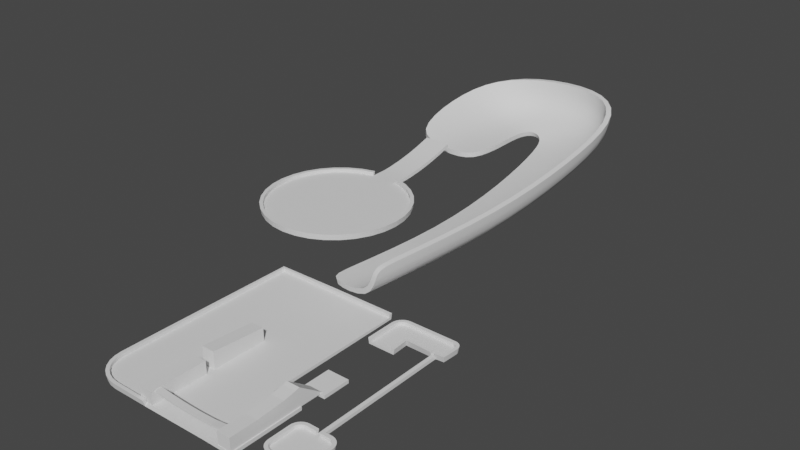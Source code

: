 # Source: Stage.blend  (saved by Blender 2.93.21; exported with 4.5.12 LTS)
import bpy
from mathutils import Matrix  # noqa: F401  (used for matrix-valued properties, if any)

bpy.ops.wm.read_factory_settings(use_empty=True)
scene = bpy.context.scene
scene.name = 'Scene'

# ---- collections
col_collection = bpy.data.collections.new('Collection'); scene.collection.children.link(col_collection)

# ---- node groups
ng_auto_smooth = bpy.data.node_groups.new('Auto Smooth', 'GeometryNodeTree')
_s = ng_auto_smooth.interface.new_socket(name='Geometry', in_out='OUTPUT', socket_type='NodeSocketGeometry')
_s = ng_auto_smooth.interface.new_socket(name='Geometry', in_out='INPUT', socket_type='NodeSocketGeometry')
_s = ng_auto_smooth.interface.new_socket(name='Angle', in_out='INPUT', socket_type='NodeSocketFloat')
_s.subtype = 'ANGLE'
_s.min_value = 0.0
_s.max_value = 3.142
ng_auto_smooth.is_modifier = True
_N = ng_auto_smooth.nodes; _L = ng_auto_smooth.links
n0 = _N.new('NodeGroupOutput'); n0.name = 'Group Output'; n0.location = (480, -100)
n1 = _N.new('NodeGroupInput'); n1.name = 'Group Input'; n1.location = (-420, -300)
n2 = _N.new('NodeGroupInput'); n2.name = 'Group Input.001'; n2.location = (-60, -100)
n3 = _N.new('GeometryNodeSetShadeSmooth'); n3.name = 'Set Shade Smooth'; n3.location = (120, -100)
n3.domain = 'EDGE'
n4 = _N.new('GeometryNodeSetShadeSmooth'); n4.name = 'Set Shade Smooth.001'; n4.location = (300, -100)
n5 = _N.new('GeometryNodeInputMeshEdgeAngle'); n5.name = 'Edge Angle'; n5.location = (-420, -220)
n6 = _N.new('GeometryNodeInputEdgeSmooth'); n6.name = 'Is Edge Smooth'; n6.location = (-60, -160)
n7 = _N.new('GeometryNodeInputShadeSmooth'); n7.name = 'Is Face Smooth'; n7.location = (-240, -340)
n8 = _N.new('FunctionNodeBooleanMath'); n8.name = 'Boolean Math'; n8.location = (-60, -220)
n9 = _N.new('FunctionNodeCompare'); n9.name = 'Compare'; n9.location = (-240, -180)
n9.operation = 'LESS_EQUAL'
_L.new(n5.outputs[0], n9.inputs[0])
_L.new(n4.outputs[0], n0.inputs[0])
_L.new(n1.outputs[1], n9.inputs[1])
_L.new(n9.outputs[0], n8.inputs[0])
_L.new(n7.outputs[0], n8.inputs[1])
_L.new(n2.outputs[0], n3.inputs[0])
_L.new(n6.outputs[0], n3.inputs[1])
_L.new(n3.outputs[0], n4.inputs[0])
_L.new(n8.outputs[0], n3.inputs[2])
n0.is_active_output = True

# ---- world
world_world = bpy.data.worlds.new('World'); scene.world = world_world
world_world.use_nodes = True; world_world.node_tree.nodes.clear()
_N = world_world.node_tree.nodes; _L = world_world.node_tree.links
n0 = _N.new('ShaderNodeOutputWorld'); n0.name = 'World Output'; n0.location = (300, 300)
n1 = _N.new('ShaderNodeBackground'); n1.name = 'Background'; n1.location = (10, 300)
n1.inputs[0].default_value = (0.05088, 0.05088, 0.05088, 1.0)
_L.new(n1.outputs[0], n0.inputs[0])
n0.is_active_output = True
world_world.color = (0.05088, 0.05088, 0.05088)
world_world.use_sun_shadow = False
world_world.sun_shadow_jitter_overblur = 0.0

# ---- meshes
me_cylinder = bpy.data.meshes.new('Cylinder')
me_cylinder.from_pydata([(3.902, 19.62, 0.0), (7.654, 18.48, 0.0), (11.11, 16.63, 0.0), (14.14, 14.14, 0.0), (16.63, 11.11, 0.0), (18.48, 7.654, 0.0), (19.62, 3.902, 0.0), (20.0, -9.199e-06, 0.0), (19.62, -3.902, 0.0), (18.48, -7.654, 0.0), (16.63, -11.11, 0.0), (14.14, -14.14, 0.0), (11.11, -16.63, 0.0), (7.654, -18.48, 0.0), (3.902, -19.62, 0.0), (-1.002e-05, -20.0, 0.0), (-3.902, -19.62, 0.0), (-7.654, -18.48, 0.0), (-11.11, -16.63, 0.0), (-14.14, -14.14, 0.0), (-16.63, -11.11, 0.0), (-18.48, -7.654, 0.0), (-19.62, -3.902, 0.0), (-20.0, 8.444e-06, 0.0), (-19.62, 3.902, 0.0), (-18.48, 7.654, 0.0), (-16.63, 11.11, 0.0), (-14.14, 14.14, 0.0), (-11.11, 16.63, 0.0), (-7.654, 18.48, 0.0), (-3.902, 19.62, 0.0), (3.902, 24.44, 0.0), (-3.902, 24.44, 0.0), (14.14, 14.14, 1.0), (11.11, 16.63, 1.0), (7.654, 18.48, 1.0), (3.902, 19.62, 1.0), (16.63, 11.11, 1.0), (18.48, 7.654, 1.0), (19.62, 3.902, 1.0), (20.0, -9.199e-06, 1.0), (19.62, -3.902, 1.0), (18.48, -7.654, 1.0), (16.63, -11.11, 1.0), (14.14, -14.14, 1.0), (11.11, -16.63, 1.0), (7.654, -18.48, 1.0), (3.902, -19.62, 1.0), (-1.002e-05, -20.0, 1.0), (-3.902, -19.62, 1.0), (-7.654, -18.48, 1.0), (-11.11, -16.63, 1.0), (-14.14, -14.14, 1.0), (-16.63, -11.11, 1.0), (-18.48, -7.654, 1.0), (-19.62, -3.902, 1.0), (-20.0, 8.444e-06, 1.0), (-19.62, 3.902, 1.0), (-18.48, 7.654, 1.0), (-16.63, 11.11, 1.0), (-14.14, 14.14, 1.0), (-11.11, 16.63, 1.0), (-7.654, 18.48, 1.0), (-3.902, 19.62, 1.0), (3.902, 44.07, 3.912), (-3.902, 44.07, 3.912), (3.902, 39.69, 2.623), (3.902, 26.9, 0.2126), (3.902, 35.68, 1.624), (3.902, 31.0, 0.7418), (-3.902, 26.9, 0.2126), (-3.902, 39.69, 2.623), (-3.902, 31.0, 0.7418), (-3.902, 35.68, 1.624)], [], [(0, 30, 29, 28, 27, 26, 25, 24, 23, 22, 21, 20, 19, 18, 17, 16, 15, 14, 13, 12, 11, 10, 9, 8, 7, 6, 5, 4, 3, 2, 1), (11, 12, 45, 44), (0, 31, 32, 30), (24, 25, 58, 57), (25, 26, 59, 58), (12, 13, 46, 45), (26, 27, 60, 59), (13, 14, 47, 46), (0, 1, 35, 36), (27, 28, 61, 60), (14, 15, 48, 47), (1, 2, 34, 35), (28, 29, 62, 61), (15, 16, 49, 48), (2, 3, 33, 34), (29, 30, 63, 62), (16, 17, 50, 49), (3, 4, 37, 33), (17, 18, 51, 50), (4, 5, 38, 37), (18, 19, 52, 51), (5, 6, 39, 38), (19, 20, 53, 52), (6, 7, 40, 39), (20, 21, 54, 53), (7, 8, 41, 40), (21, 22, 55, 54), (8, 9, 42, 41), (22, 23, 56, 55), (9, 10, 43, 42), (23, 24, 57, 56), (10, 11, 44, 43), (32, 31, 67, 70), (66, 71, 73, 68), (68, 73, 72, 69), (69, 72, 70, 67), (71, 66, 64, 65)])
me_cylinder.polygons.foreach_set('use_smooth', [True] * 37)
_uv = me_cylinder.uv_layers.new(name='UVMap')
_uv.uv.foreach_set('vector', [0.3884, 0.377, 0.5066, 0.4213, 0.5527, 0.4648, 0.5884, 0.5144, 0.6136, 0.5703, 0.6271, 0.6304, 0.6318, 0.6904, 0.6244, 0.7497, 0.6052, 0.8062, 0.5751, 0.8579, 0.5355, 0.9021, 0.4877, 0.9375, 0.4345, 0.9631, 0.3772, 0.9775, 0.3178, 0.9842, 0.2584, 0.9789, 0.2014, 0.962, 0.1488, 0.9339, 0.1029, 0.896, 0.06556, 0.8496, 0.03799, 0.797, 0.02156, 0.7399, 0.01584, 0.6807, 0.02213, 0.6215, 0.04001, 0.5649, 0.06893, 0.5129, 0.1067, 0.4662, 0.1531, 0.428, 0.2064, 0.3997, 0.2648, 0.3824, 0.3251, 0.3736, 0.03799, 0.797, 0.06556, 0.8496, 0.05236, 0.8584, 0.02337, 0.803, 0.3884, 0.377, 0.4157, 0.304, 0.5339, 0.3482, 0.5066, 0.4213, 0.6244, 0.7497, 0.6318, 0.6904, 0.6477, 0.6907, 0.6399, 0.7531, 0.6318, 0.6904, 0.6271, 0.6304, 0.643, 0.6279, 0.6477, 0.6907, 0.06556, 0.8496, 0.1029, 0.896, 0.09173, 0.9072, 0.05236, 0.8584, 0.6271, 0.6304, 0.6136, 0.5703, 0.629, 0.565, 0.643, 0.6279, 0.1029, 0.896, 0.1488, 0.9339, 0.14, 0.9471, 0.09173, 0.9072, 0.3884, 0.377, 0.3251, 0.3736, 0.3242, 0.3573, 0.3893, 0.3601, 0.6136, 0.5703, 0.5884, 0.5144, 0.6025, 0.5061, 0.629, 0.565, 0.1488, 0.9339, 0.2014, 0.962, 0.1955, 0.9767, 0.14, 0.9471, 0.3251, 0.3736, 0.2648, 0.3824, 0.2612, 0.3666, 0.3242, 0.3573, 0.5884, 0.5144, 0.5527, 0.4648, 0.5648, 0.4542, 0.6025, 0.5061, 0.2014, 0.962, 0.2584, 0.9789, 0.2556, 0.9945, 0.1955, 0.9767, 0.2648, 0.3824, 0.2064, 0.3997, 0.2001, 0.3849, 0.2612, 0.3666, 0.5527, 0.4648, 0.5066, 0.4213, 0.518, 0.4093, 0.5648, 0.4542, 0.2584, 0.9789, 0.3178, 0.9842, 0.318, 1.0, 0.2556, 0.9945, 0.2064, 0.3997, 0.1531, 0.428, 0.1441, 0.4147, 0.2001, 0.3849, 0.3178, 0.9842, 0.3772, 0.9775, 0.3801, 0.9929, 0.318, 1.0, 0.1531, 0.428, 0.1067, 0.4662, 0.09527, 0.455, 0.1441, 0.4147, 0.3772, 0.9775, 0.4345, 0.9631, 0.44, 0.9777, 0.3801, 0.9929, 0.1067, 0.4662, 0.06893, 0.5129, 0.05572, 0.504, 0.09527, 0.455, 0.4345, 0.9631, 0.4877, 0.9375, 0.496, 0.9509, 0.44, 0.9777, 0.06893, 0.5129, 0.04001, 0.5649, 0.02542, 0.5587, 0.05572, 0.504, 0.4877, 0.9375, 0.5355, 0.9021, 0.5462, 0.9137, 0.496, 0.9509, 0.04001, 0.5649, 0.02213, 0.6215, 0.006598, 0.6184, 0.02542, 0.5587, 0.5355, 0.9021, 0.5751, 0.8579, 0.588, 0.8672, 0.5462, 0.9137, 0.02213, 0.6215, 0.01584, 0.6807, 0.0, 0.6807, 0.006598, 0.6184, 0.5751, 0.8579, 0.6052, 0.8062, 0.6198, 0.8127, 0.588, 0.8672, 0.01584, 0.6807, 0.02156, 0.7399, 0.006025, 0.743, 0.0, 0.6807, 0.6052, 0.8062, 0.6244, 0.7497, 0.6399, 0.7531, 0.6198, 0.8127, 0.02156, 0.7399, 0.03799, 0.797, 0.02337, 0.803, 0.006025, 0.743, 0.5339, 0.3482, 0.4157, 0.304, 0.4297, 0.2666, 0.5479, 0.3109, 0.5036, 0.06922, 0.6218, 0.1135, 0.5984, 0.1761, 0.4802, 0.1318, 0.4802, 0.1318, 0.5984, 0.1761, 0.5713, 0.2482, 0.4532, 0.204, 0.4532, 0.204, 0.5713, 0.2482, 0.5479, 0.3109, 0.4297, 0.2666, 0.6218, 0.1135, 0.5036, 0.06922, 0.5295, 0.0, 0.6477, 0.04423])
me_cylinder.use_remesh_fix_poles = True
me_cylinder.use_remesh_preserve_attributes = False
me_cylinder.update()
me_plane = bpy.data.meshes.new('Plane')
me_plane.from_pydata([(-31.28, -0.7857, 2.888), (-9.173, -0.7857, 0.5602), (-8.102, 39.77, 13.72), (-6.325, 27.57, 0.5602), (-31.28, 16.87, 8.16), (-9.173, 16.87, 0.5602), (-20.22, -0.7857, 0.5602), (-8.971, 39.77, 5.137), (-20.22, 16.87, 1.474), (-9.173, 24.66, 0.5602), (-25.6, 33.01, 12.23), (-20.22, 33.01, 1.756), (11.11, 38.81, 13.72), (-2.931, 26.21, -0.2672), (10.66, 39.56, 5.137), (19.67, 28.21, 10.81), (-1.735, 22.86, -2.351), (18.87, 27.83, 2.226), (8.034, -66.53, -2.665), (-13.27, -60.36, -15.83), (7.265, -66.3, -11.25), (-11.77, -55.15, -15.23), (8.787, -61.04, -10.65), (9.557, -61.26, -2.068), (19.07, 2.958, -2.534), (17.0, -27.97, -6.843), (-2.832, -25.46, -11.44), (-0.5698, 1.504, -6.709), (19.87, 3.004, 6.029), (17.8, -27.93, 1.745)], [], [(11, 9, 3, 7), (6, 1, 5, 8), (0, 6, 8, 4), (10, 11, 7, 2), (4, 8, 11, 10), (8, 5, 9, 11), (7, 3, 13, 14), (2, 7, 14, 12), (14, 13, 16, 17), (12, 14, 17, 15), (22, 21, 19, 20), (23, 22, 20, 18), (25, 26, 21, 22), (29, 25, 22, 23), (15, 17, 24, 28), (25, 29, 28, 24), (26, 25, 24, 27), (17, 16, 27, 24)])
me_plane.polygons.foreach_set('use_smooth', [True] * 18)
_k = set([(0, 4), (0, 6), (1, 5), (1, 6), (2, 10), (2, 12), (3, 9), (3, 13), (4, 10), (5, 9), (12, 15), (13, 16), (15, 28), (16, 27), (18, 20), (18, 23), (19, 20), (19, 21), (21, 26), (23, 29), (26, 27), (28, 29)])
me_plane.attributes.new('sharp_edge', 'BOOLEAN', 'EDGE').data.foreach_set('value', [ (min(e.vertices), max(e.vertices)) in _k for e in me_plane.edges])
_uv = me_plane.uv_layers.new(name='UVMap')
_uv.uv.foreach_set('vector', [0.2713, 0.1568, 0.3201, 0.2943, 0.2779, 0.3151, 0.167, 0.2305, 0.6327, 0.2349, 0.605, 0.3588, 0.4071, 0.3145, 0.4355, 0.1911, 0.6595, 0.1081, 0.6327, 0.2349, 0.4355, 0.1911, 0.4571, 0.04478, 0.2719, 0.0, 0.2713, 0.1568, 0.167, 0.2305, 0.08691, 0.1818, 0.4571, 0.04478, 0.4355, 0.1911, 0.2713, 0.1568, 0.2719, 0.0, 0.4355, 0.1911, 0.4071, 0.3145, 0.3201, 0.2943, 0.2713, 0.1568, 0.167, 0.2305, 0.2779, 0.3151, 0.2763, 0.3579, 0.08086, 0.3788, 0.08691, 0.1818, 0.167, 0.2305, 0.08086, 0.3788, 0.0, 0.3645, 0.08086, 0.3788, 0.2763, 0.3579, 0.3094, 0.395, 0.1085, 0.5026, 0.0, 0.3645, 0.08086, 0.3788, 0.1085, 0.5026, 0.01804, 0.5141, 0.4448, 0.9384, 0.6423, 0.7959, 0.6595, 0.8172, 0.4619, 0.9602, 0.3573, 0.978, 0.4448, 0.9384, 0.4619, 0.9602, 0.3745, 1.0, 0.3357, 0.7997, 0.5335, 0.6606, 0.6423, 0.7959, 0.4448, 0.9384, 0.2474, 0.8375, 0.3357, 0.7997, 0.4448, 0.9384, 0.3573, 0.978, 0.01804, 0.5141, 0.1085, 0.5026, 0.2243, 0.655, 0.1356, 0.6835, 0.3357, 0.7997, 0.2474, 0.8375, 0.1356, 0.6835, 0.2243, 0.655, 0.5335, 0.6606, 0.3357, 0.7997, 0.2243, 0.655, 0.4133, 0.5167, 0.1085, 0.5026, 0.3094, 0.395, 0.4133, 0.5167, 0.2243, 0.655])
me_plane.use_remesh_fix_poles = True
me_plane.use_remesh_preserve_attributes = False
me_plane.update()
me_plane_001 = bpy.data.meshes.new('Plane.001')
me_plane_001.from_pydata([(6.074, -21.98, 0.0), (-41.87, 41.87, 0.0), (7.179, 6.175, 1.805e-05), (7.179, 14.56, 1.805e-05), (0.6277, 6.175, 1.805e-05), (-41.87, -0.2359, 0.0), (6.074, -0.2359, 0.0), (-3.255, -21.98, 0.0), (-3.255, 41.87, 0.0), (-3.255, -0.2359, 0.0), (0.6277, 14.56, 1.805e-05), (-22.56, 41.87, 0.0), (-22.56, -0.2359, 0.0), (-22.56, -21.98, 0.0), (-33.23, -21.98, 0.0), (-41.87, -13.34, 0.0), (-35.15, -21.76, 0.0), (-36.98, -21.12, 0.0), (-38.62, -20.1, 0.0), (-39.99, -18.73, 0.0), (-41.02, -17.09, 0.0), (-41.66, -15.26, 0.0), (-41.87, 41.87, 1.0), (-41.87, -0.2359, 1.0), (-3.255, 41.87, 1.0), (-22.56, 41.87, 1.0), (-22.56, -21.98, 1.0), (-33.23, -21.98, 1.0), (-41.87, -13.34, 1.0), (-35.15, -21.76, 1.0), (-36.98, -21.12, 1.0), (-38.62, -20.1, 1.0), (-39.99, -18.73, 1.0), (-41.02, -17.09, 1.0), (-41.66, -15.26, 1.0), (7.179, 30.27, 1.805e-05), (7.179, 41.87, 1.805e-05), (0.6277, 30.27, 1.805e-05), (7.179, 36.07, 1.805e-05), (0.6277, 36.07, 1.805e-05), (16.84, 41.87, 1.805e-05), (16.84, 36.07, 1.805e-05), (19.03, 36.07, 1.805e-05), (15.72, 41.87, 1.805e-05), (15.72, 36.07, 1.805e-05), (21.78, -14.86, 1.0), (21.62, -15.33, 1.0), (21.36, -15.75, 1.0), (21.01, -16.1, 1.0), (19.03, 40.39, 1.805e-05), (17.54, 41.87, 1.805e-05), (18.99, 40.72, 1.805e-05), (18.88, 41.03, 1.805e-05), (18.7, 41.31, 1.805e-05), (18.47, 41.55, 1.805e-05), (18.19, 41.73, 1.805e-05), (17.87, 41.84, 1.805e-05), (3.165, 41.87, 1.805e-05), (0.6277, 39.34, 1.805e-05), (2.601, 41.81, 1.805e-05), (2.064, 41.62, 1.805e-05), (1.583, 41.32, 1.805e-05), (1.181, 40.92, 1.805e-05), (0.8791, 40.44, 1.805e-05), (0.6914, 39.9, 1.805e-05), (7.179, 30.27, 1.0), (7.179, 41.87, 1.0), (0.6277, 30.27, 1.0), (7.179, 36.07, 1.0), (0.6277, 36.07, 1.0), (16.84, 41.87, 1.0), (16.84, 36.07, 1.0), (19.03, 36.07, 1.0), (15.72, 41.87, 1.0), (15.72, 36.07, 1.0), (19.03, 40.39, 1.0), (17.54, 41.87, 1.0), (18.99, 40.72, 1.0), (18.88, 41.03, 1.0), (18.7, 41.31, 1.0), (18.47, 41.55, 1.0), (18.19, 41.73, 1.0), (17.87, 41.84, 1.0), (3.165, 41.87, 1.0), (0.6277, 39.34, 1.0), (2.601, 41.81, 1.0), (2.064, 41.62, 1.0), (1.583, 41.32, 1.0), (1.181, 40.92, 1.0), (0.8791, 40.44, 1.0), (0.6914, 39.9, 1.0), (16.84, -16.58, 1.805e-05), (15.72, -16.58, 1.805e-05), (16.84, -5.552, 1.805e-05), (15.72, -5.552, 1.805e-05), (20.59, -16.36, 1.0), (20.12, -16.52, 1.0), (21.84, -14.37, 1.0), (19.63, -16.58, 1.0), (20.12, -5.607, 1.0), (20.59, -5.77, 1.0), (21.01, -6.033, 1.0), (21.36, -6.382, 1.0), (21.62, -6.8, 1.0), (21.78, -7.266, 1.0), (19.63, -5.552, 1.0), (21.84, -7.756, 1.0), (12.44, -16.52, 1.0), (11.97, -16.36, 1.0), (11.55, -16.1, 1.0), (11.2, -15.75, 1.0), (12.93, -5.552, 1.805e-05), (10.72, -7.756, 1.805e-05), (12.44, -5.607, 1.805e-05), (11.97, -5.77, 1.805e-05), (11.55, -6.033, 1.805e-05), (11.2, -6.382, 1.805e-05), (10.94, -6.8, 1.805e-05), (10.78, -7.266, 1.805e-05), (10.72, -14.37, 1.805e-05), (12.93, -16.58, 1.805e-05), (10.78, -14.86, 1.805e-05), (10.94, -15.33, 1.805e-05), (11.2, -15.75, 1.805e-05), (11.55, -16.1, 1.805e-05), (11.97, -16.36, 1.805e-05), (12.44, -16.52, 1.805e-05), (21.84, -7.756, 1.805e-05), (19.63, -5.552, 1.805e-05), (21.78, -7.266, 1.805e-05), (21.62, -6.8, 1.805e-05), (21.36, -6.382, 1.805e-05), (21.01, -6.033, 1.805e-05), (20.59, -5.77, 1.805e-05), (20.12, -5.607, 1.805e-05), (19.63, -16.58, 1.805e-05), (21.84, -14.37, 1.805e-05), (20.12, -16.52, 1.805e-05), (20.59, -16.36, 1.805e-05), (21.01, -16.1, 1.805e-05), (21.36, -15.75, 1.805e-05), (21.62, -15.33, 1.805e-05), (21.78, -14.86, 1.805e-05), (10.94, -15.33, 1.0), (10.78, -14.86, 1.0), (12.93, -16.58, 1.0), (10.72, -14.37, 1.0), (10.78, -7.266, 1.0), (10.94, -6.8, 1.0), (11.2, -6.382, 1.0), (11.55, -6.033, 1.0), (11.97, -5.77, 1.0), (12.44, -5.607, 1.0), (10.72, -7.756, 1.0), (12.93, -5.552, 1.0), (15.72, -5.552, 1.0), (16.84, -5.552, 1.0), (15.72, -16.58, 1.0), (16.84, -16.58, 1.0)], [], [(7, 0, 6, 9), (13, 7, 9, 12), (12, 9, 8, 11), (3, 10, 4, 2), (5, 12, 11, 1), (12, 5, 15, 21, 20, 19, 18, 17, 16, 14, 13), (17, 18, 31, 30), (20, 21, 34, 33), (13, 14, 27, 26), (16, 17, 30, 29), (19, 20, 33, 32), (14, 16, 29, 27), (11, 8, 24, 25), (18, 19, 32, 31), (5, 1, 22, 23), (1, 11, 25, 22), (21, 15, 28, 34), (15, 5, 23, 28), (38, 39, 37, 35), (43, 44, 41, 40), (36, 38, 44, 43), (41, 44, 94, 93), (91, 92, 157, 158), (36, 57, 59, 60, 61, 62, 63, 64, 58, 39, 38), (40, 41, 42, 49, 51, 52, 53, 54, 55, 56, 50), (60, 59, 85, 86), (54, 53, 79, 80), (61, 60, 86, 87), (55, 54, 80, 81), (36, 43, 73, 66), (62, 61, 87, 88), (56, 55, 81, 82), (63, 62, 88, 89), (50, 56, 82, 76), (42, 41, 71, 72), (64, 63, 89, 90), (38, 35, 65, 68), (49, 42, 72, 75), (43, 40, 70, 73), (51, 49, 75, 77), (58, 64, 90, 84), (40, 50, 76, 70), (44, 38, 68, 74), (52, 51, 77, 78), (57, 36, 66, 83), (37, 39, 69, 67), (59, 57, 83, 85), (53, 52, 78, 79), (39, 58, 84, 69), (93, 94, 92, 91), (130, 129, 104, 103), (92, 94, 111, 113, 114, 115, 116, 117, 118, 112, 119, 121, 122, 123, 124, 125, 126, 120), (141, 140, 47, 46), (92, 120, 145, 157), (121, 119, 146, 144), (134, 133, 100, 99), (93, 91, 135, 137, 138, 139, 140, 141, 142, 136, 127, 129, 130, 131, 132, 133, 134, 128), (137, 135, 98, 96), (116, 115, 150, 149), (126, 125, 108, 107), (142, 141, 46, 45), (129, 127, 106, 104), (122, 121, 144, 143), (133, 132, 101, 100), (127, 136, 97, 106), (138, 137, 96, 95), (115, 114, 151, 150), (135, 91, 158, 98), (120, 126, 107, 145), (136, 142, 45, 97), (112, 118, 147, 153), (123, 122, 143, 110), (132, 131, 102, 101), (93, 128, 105, 156), (139, 138, 95, 48), (114, 113, 152, 151), (111, 94, 155, 154), (119, 112, 153, 146), (118, 117, 148, 147), (124, 123, 110, 109), (131, 130, 103, 102), (140, 139, 48, 47), (128, 134, 99, 105), (113, 111, 154, 152), (117, 116, 149, 148), (125, 124, 109, 108)])
me_plane_001.polygons.foreach_set('use_smooth', [True] * 86)
_uv = me_plane_001.uv_layers.new(name='UVMap')
_uv.uv.foreach_set('vector', [0.1335, 0.9134, 0.0, 0.9134, 0.0, 0.6024, 0.1335, 0.6024, 0.4097, 0.9134, 0.1335, 0.9134, 0.1335, 0.6024, 0.4097, 0.6024, 0.4097, 0.6024, 0.1335, 0.6024, 0.1335, 0.0, 0.4097, 0.0, 0.6859, 0.8484, 0.7796, 0.8484, 0.7796, 0.9683, 0.6859, 0.9683, 0.6859, 0.6024, 0.4097, 0.6024, 0.4097, 0.0, 0.6859, 0.0, 0.4097, 0.6024, 0.6859, 0.6024, 0.6859, 0.7898, 0.6828, 0.8173, 0.6736, 0.8434, 0.6589, 0.8669, 0.6393, 0.8865, 0.6159, 0.9012, 0.5898, 0.9103, 0.5623, 0.9134, 0.4097, 0.9134, 0.9857, 0.758, 0.9857, 0.7824, 0.9714, 0.7824, 0.9714, 0.758, 0.9714, 0.02344, 0.9714, 0.04956, 0.9571, 0.04956, 0.9571, 0.02344, 0.9857, 0.5514, 0.9857, 0.7037, 0.9714, 0.7037, 0.9714, 0.5514, 0.9857, 0.7313, 0.9857, 0.758, 0.9714, 0.758, 0.9714, 0.7313, 0.9714, 0.0, 0.9714, 0.02344, 0.9571, 0.02344, 0.9571, 0.0, 0.9857, 0.7037, 0.9857, 0.7313, 0.9714, 0.7313, 0.9714, 0.7037, 0.9857, 0.2757, 0.9857, 0.5514, 0.9714, 0.5514, 0.9714, 0.2757, 0.9857, 0.7824, 0.9857, 0.8032, 0.9714, 0.8032, 0.9714, 0.7824, 0.9714, 0.2645, 0.9714, 0.8669, 0.9571, 0.8669, 0.9571, 0.2645, 0.9857, 0.0, 0.9857, 0.2757, 0.9714, 0.2757, 0.9714, 0.0, 0.9714, 0.04956, 0.9714, 0.07707, 0.9571, 0.07707, 0.9571, 0.04956, 0.9714, 0.07707, 0.9714, 0.2645, 0.9571, 0.2645, 0.9571, 0.07707, 0.7843, 0.7623, 0.6907, 0.7677, 0.6859, 0.6849, 0.7794, 0.6794, 0.9111, 0.838, 0.9063, 0.7551, 0.9222, 0.7542, 0.927, 0.837, 0.7891, 0.8451, 0.7843, 0.7623, 0.9063, 0.7551, 0.9111, 0.838, 0.9222, 0.7542, 0.9063, 0.7551, 0.8716, 0.1607, 0.8875, 0.1598, 0.7796, 0.9296, 0.7796, 0.9137, 0.7939, 0.9137, 0.7939, 0.9296, 0.7891, 0.8451, 0.7318, 0.8484, 0.7237, 0.848, 0.7159, 0.8458, 0.7087, 0.8418, 0.7027, 0.8364, 0.6979, 0.8298, 0.6948, 0.8223, 0.6934, 0.8143, 0.6907, 0.7677, 0.7843, 0.7623, 0.927, 0.837, 0.9222, 0.7542, 0.9535, 0.7524, 0.9571, 0.814, 0.9568, 0.8187, 0.9555, 0.8233, 0.9532, 0.8275, 0.9501, 0.8311, 0.9462, 0.8338, 0.9418, 0.8356, 0.9371, 0.8365, 1.0, 0.01322, 1.0, 0.02104, 0.9857, 0.02104, 0.9857, 0.01322, 0.8654, 0.8484, 0.8654, 0.8521, 0.8511, 0.8521, 0.8511, 0.8484, 1.0, 0.006087, 1.0, 0.01322, 0.9857, 0.01322, 0.9857, 0.006087, 1.0, 0.2435, 1.0, 0.2474, 0.9857, 0.2474, 0.9857, 0.2435, 1.0, 0.08647, 1.0, 0.2085, 0.9857, 0.2085, 0.9857, 0.08647, 1.0, 0.0, 1.0, 0.006087, 0.9857, 0.006087, 0.9857, 0.0, 1.0, 0.2391, 1.0, 0.2435, 0.9857, 0.2435, 0.9857, 0.2391, 0.9857, 0.9486, 0.9857, 0.9555, 0.9714, 0.9555, 0.9714, 0.9486, 1.0, 0.2344, 1.0, 0.2391, 0.9857, 0.2391, 0.9857, 0.2344, 0.9084, 0.8484, 0.9084, 0.8797, 0.894, 0.8797, 0.894, 0.8484, 0.9857, 0.9409, 0.9857, 0.9486, 0.9714, 0.9486, 0.9714, 0.9409, 0.8368, 0.9311, 0.8368, 0.8484, 0.8511, 0.8484, 0.8511, 0.9311, 0.8654, 0.8657, 0.8654, 0.9272, 0.8511, 0.9272, 0.8511, 0.8657, 1.0, 0.2085, 1.0, 0.2244, 0.9857, 0.2244, 0.9857, 0.2085, 0.8654, 0.8609, 0.8654, 0.8657, 0.8511, 0.8657, 0.8511, 0.8609, 0.9857, 0.9329, 0.9857, 0.9409, 0.9714, 0.9409, 0.9714, 0.9329, 1.0, 0.2244, 1.0, 0.2344, 0.9857, 0.2344, 0.9857, 0.2244, 0.8368, 0.8484, 0.8368, 0.9704, 0.8225, 0.9704, 0.8225, 0.8484, 0.8654, 0.8563, 0.8654, 0.8609, 0.8511, 0.8609, 0.8511, 0.8563, 1.0, 0.02916, 1.0, 0.08647, 0.9857, 0.08647, 0.9857, 0.02916, 0.9857, 0.8032, 0.9857, 0.8862, 0.9714, 0.8862, 0.9714, 0.8032, 1.0, 0.02104, 1.0, 0.02916, 0.9857, 0.02916, 0.9857, 0.02104, 0.8654, 0.8521, 0.8654, 0.8563, 0.8511, 0.8563, 0.8511, 0.8521, 0.9857, 0.8862, 0.9857, 0.9329, 0.9714, 0.9329, 0.9714, 0.8862, 0.8875, 0.1598, 0.8716, 0.1607, 0.8624, 0.003256, 0.8783, 0.002329, 0.7939, 0.9756, 0.7939, 0.9688, 0.8082, 0.9688, 0.8082, 0.9756, 0.8624, 0.003256, 0.8716, 0.1607, 0.8317, 0.163, 0.8246, 0.1627, 0.8178, 0.1607, 0.8117, 0.1573, 0.8064, 0.1526, 0.8023, 0.1469, 0.7996, 0.1404, 0.7984, 0.1334, 0.7929, 0.0389, 0.7932, 0.03185, 0.7952, 0.02506, 0.7986, 0.01887, 0.8033, 0.0136, 0.809, 0.009499, 0.8155, 0.006783, 0.8225, 0.005585, 0.7939, 0.8541, 0.7939, 0.8484, 0.8082, 0.8484, 0.8082, 0.8541, 0.7796, 0.9137, 0.7796, 0.8738, 0.7939, 0.8738, 0.7939, 0.9137, 0.8225, 0.8611, 0.8225, 0.8681, 0.8082, 0.8681, 0.8082, 0.8611, 0.894, 0.8953, 0.894, 0.9018, 0.8797, 0.9018, 0.8797, 0.8953, 0.8875, 0.1598, 0.8783, 0.002329, 0.9183, 0.0, 0.9253, 0.0003815, 0.9321, 0.002321, 0.9383, 0.005724, 0.9436, 0.01042, 0.9477, 0.01617, 0.9504, 0.02268, 0.9516, 0.02964, 0.9571, 0.1241, 0.9567, 0.1312, 0.9548, 0.138, 0.9514, 0.1442, 0.9467, 0.1494, 0.9409, 0.1535, 0.9344, 0.1563, 0.9274, 0.1575, 0.7796, 0.9765, 0.7796, 0.9695, 0.7939, 0.9695, 0.7939, 0.9765, 0.8797, 0.8484, 0.8797, 0.8537, 0.8654, 0.8537, 0.8654, 0.8484, 0.7796, 0.8668, 0.7796, 0.86, 0.7939, 0.86, 0.7939, 0.8668, 0.7939, 0.8605, 0.7939, 0.8541, 0.8082, 0.8541, 0.8082, 0.8605, 0.7939, 0.9688, 0.7939, 0.9617, 0.8082, 0.9617, 0.8082, 0.9688, 0.8225, 0.8544, 0.8225, 0.8611, 0.8082, 0.8611, 0.8082, 0.8544, 0.894, 0.9018, 0.894, 0.9076, 0.8797, 0.9076, 0.8797, 0.9018, 0.7939, 0.9617, 0.7939, 0.8674, 0.8082, 0.8674, 0.8082, 0.9617, 0.7796, 0.983, 0.7796, 0.9765, 0.7939, 0.9765, 0.7939, 0.983, 0.8797, 0.8537, 0.8797, 0.8599, 0.8654, 0.8599, 0.8654, 0.8537, 0.7796, 0.9695, 0.7796, 0.9296, 0.7939, 0.9296, 0.7939, 0.9695, 0.7796, 0.8738, 0.7796, 0.8668, 0.7939, 0.8668, 0.7939, 0.8738, 0.7939, 0.8674, 0.7939, 0.8605, 0.8082, 0.8605, 0.8082, 0.8674, 0.8225, 0.9627, 0.8225, 0.9698, 0.8082, 0.9698, 0.8082, 0.9627, 0.8225, 0.8484, 0.8225, 0.8544, 0.8082, 0.8544, 0.8082, 0.8484, 0.7939, 0.9873, 0.7939, 0.9819, 0.8082, 0.9819, 0.8082, 0.9873, 0.894, 0.8484, 0.894, 0.8884, 0.8797, 0.8884, 0.8797, 0.8484, 0.7796, 0.9887, 0.7796, 0.983, 0.7939, 0.983, 0.7939, 0.9887, 0.8797, 0.8599, 0.8797, 0.8667, 0.8654, 0.8667, 0.8654, 0.8599, 0.8797, 0.8738, 0.8797, 0.9137, 0.8654, 0.9137, 0.8654, 0.8738, 0.8225, 0.8681, 0.8225, 0.9627, 0.8082, 0.9627, 0.8082, 0.8681, 0.8225, 0.9698, 0.8225, 0.9764, 0.8082, 0.9764, 0.8082, 0.9698, 0.7796, 0.8538, 0.7796, 0.8484, 0.7939, 0.8484, 0.7939, 0.8538, 0.7939, 0.9819, 0.7939, 0.9756, 0.8082, 0.9756, 0.8082, 0.9819, 0.7796, 0.9933, 0.7796, 0.9887, 0.7939, 0.9887, 0.7939, 0.9933, 0.894, 0.8884, 0.894, 0.8953, 0.8797, 0.8953, 0.8797, 0.8884, 0.8797, 0.8667, 0.8797, 0.8738, 0.8654, 0.8738, 0.8654, 0.8667, 0.8225, 0.9764, 0.8225, 0.9824, 0.8082, 0.9824, 0.8082, 0.9764, 0.7796, 0.86, 0.7796, 0.8538, 0.7939, 0.8538, 0.7939, 0.86])
me_plane_001.use_remesh_fix_poles = True
me_plane_001.use_remesh_preserve_attributes = False
me_plane_001.update()
me_cube = bpy.data.meshes.new('Cube')
me_cube.from_pydata([(-2.0, 8.204, -2.0), (-2.0, 8.204, 2.0), (-2.0, -8.204, -2.0), (-2.0, -8.204, 3.256), (2.0, 8.204, -2.0), (2.0, 8.204, 2.0), (2.0, -8.204, -2.0), (2.0, -8.204, 3.256)], [], [(0, 2, 3, 1), (2, 6, 7, 3), (6, 4, 5, 7), (4, 0, 1, 5), (2, 0, 4, 6), (7, 5, 1, 3)])
_uv = me_cube.uv_layers.new(name='UVMap')
_uv.uv.foreach_set('vector', [0.4852, 0.0, 0.4852, 0.7574, 0.2426, 0.7574, 0.3006, 0.0, 0.0, 0.7574, 0.1846, 0.7574, 0.1846, 1.0, 0.0, 1.0, 0.0, 0.7574, 0.0, 0.0, 0.1846, 0.0, 0.2426, 0.7574, 0.1846, 0.7574, 0.3693, 0.7574, 0.3693, 0.942, 0.1846, 0.942, 0.6699, 0.7574, 0.6699, 0.0, 0.8545, 0.0, 0.8545, 0.7574, 0.4852, 0.7596, 0.4852, 0.0, 0.6699, 0.0, 0.6699, 0.7596])
me_cube.use_remesh_fix_poles = True
me_cube.use_remesh_preserve_attributes = False
me_cube.update()
me_cube_001 = bpy.data.meshes.new('Cube.001')
me_cube_001.from_pydata([(-2.0, 8.204, -2.0), (-2.0, 8.204, 2.0), (-2.0, -8.204, -2.0), (-2.0, -8.204, 2.0), (2.0, 8.204, -2.0), (2.0, 8.204, 2.0), (2.0, -8.204, -2.0), (2.0, -8.204, 2.0)], [], [(0, 2, 3, 1), (2, 6, 7, 3), (6, 4, 5, 7), (4, 0, 1, 5), (2, 0, 4, 6), (7, 5, 1, 3)])
_uv = me_cube_001.uv_layers.new(name='UVMap')
_uv.uv.foreach_set('vector', [0.8, 0.0, 0.8, 0.8204, 0.6, 0.8204, 0.6, 0.0, 0.8, 0.2, 1.0, 0.2, 1.0, 0.4, 0.8, 0.4, 0.6, 0.0, 0.6, 0.8204, 0.4, 0.8204, 0.4, 0.0, 0.8, 0.0, 1.0, 0.0, 1.0, 0.2, 0.8, 0.2, 0.2, 0.8204, 0.2, 0.0, 0.4, 0.0, 0.4, 0.8204, 0.0, 0.8204, 0.0, 0.0, 0.2, 0.0, 0.2, 0.8204])
me_cube_001.use_remesh_fix_poles = True
me_cube_001.use_remesh_preserve_attributes = False
me_cube_001.update()
me_plane_002 = bpy.data.meshes.new('Plane.002')
me_plane_002.from_pydata([(-11.63, -1.0, 0.4335), (10.96, -1.0, 0.5638), (-11.63, 1.0, 0.4335), (10.96, 1.0, 0.5638), (7.595, -1.0, 0.08895), (-7.595, -1.0, 0.08895), (6.437, -1.0, 0.003228), (5.148, -1.0, -0.06754), (3.754, -1.0, -0.1219), (2.283, -1.0, -0.1588), (0.7663, -1.0, -0.1774), (-0.7663, -1.0, -0.1774), (-2.283, -1.0, -0.1588), (-3.754, -1.0, -0.1219), (-5.148, -1.0, -0.06754), (-6.437, -1.0, 0.003228), (-7.595, 1.0, 0.08895), (7.595, 1.0, 0.08895), (-6.437, 1.0, 0.003228), (-5.148, 1.0, -0.06754), (-3.754, 1.0, -0.1219), (-2.283, 1.0, -0.1588), (-0.7663, 1.0, -0.1774), (0.7663, 1.0, -0.1774), (2.283, 1.0, -0.1588), (3.754, 1.0, -0.1219), (5.148, 1.0, -0.06754), (6.437, 1.0, 0.003228)], [], [(0, 5, 16, 2), (4, 17, 27, 6), (6, 27, 26, 7), (7, 26, 25, 8), (8, 25, 24, 9), (9, 24, 23, 10), (10, 23, 22, 11), (11, 22, 21, 12), (12, 21, 20, 13), (13, 20, 19, 14), (14, 19, 18, 15), (15, 18, 16, 5), (4, 1, 3, 17)])
_uv = me_plane_002.uv_layers.new(name='UVMap')
_uv.uv.foreach_set('vector', [0.08583, 4.1e-08, 0.08583, 0.1738, 4.997e-08, 0.1738, 4.741e-08, 0.0, 0.08583, 0.8262, 5.766e-08, 0.8262, 3.844e-08, 0.7764, 0.08583, 0.7764, 0.08583, 0.7764, 3.844e-08, 0.7764, 1.922e-08, 0.721, 0.08583, 0.721, 0.08583, 0.721, 1.922e-08, 0.721, 3.844e-09, 0.6611, 0.08583, 0.6611, 0.08583, 0.6611, 3.844e-09, 0.6611, 0.0, 0.598, 0.08583, 0.598, 0.08583, 0.598, 0.0, 0.598, 1.025e-08, 0.5329, 0.08583, 0.5329, 0.08583, 0.5329, 1.025e-08, 0.5329, 1.538e-08, 0.4671, 0.08583, 0.4671, 0.08583, 0.4671, 1.538e-08, 0.4671, 3.075e-08, 0.402, 0.08583, 0.402, 0.08583, 0.402, 3.075e-08, 0.402, 4.228e-08, 0.3389, 0.08583, 0.3389, 0.08583, 0.3389, 4.228e-08, 0.3389, 5.254e-08, 0.279, 0.08583, 0.279, 0.08583, 0.279, 5.254e-08, 0.279, 5.382e-08, 0.2236, 0.08583, 0.2236, 0.08583, 0.2236, 5.382e-08, 0.2236, 4.997e-08, 0.1738, 0.08583, 0.1738, 0.08583, 0.8262, 0.08583, 1.0, 1.217e-07, 1.0, 5.766e-08, 0.8262])
me_plane_002.use_remesh_fix_poles = True
me_plane_002.use_remesh_preserve_attributes = False
me_plane_002.update()
me_cube_002 = bpy.data.meshes.new('Cube.002')
me_cube_002.from_pydata([(-2.0, 8.204, -2.0), (-2.0, 8.204, 2.532), (-2.0, -8.204, -2.0), (-2.0, -8.204, 2.0), (2.0, 8.204, -2.0), (2.0, 8.204, 2.532), (2.0, -8.204, -2.0), (2.0, -8.204, 2.0), (-2.0, 0.0, -2.0), (-2.0, 0.0, 2.0), (2.0, 0.0, -2.0), (2.0, 0.0, 2.0), (-2.0, 13.27, -2.0), (-2.0, 13.27, 3.476), (2.0, 13.27, 3.476), (2.0, 13.27, -2.0), (-2.0, 20.6, -2.07), (-2.0, 20.6, -1.901), (2.0, 20.6, -1.901), (2.0, 20.6, -2.07), (-2.0, 11.94, 3.137), (-2.0, 11.94, -2.0), (2.0, 11.94, -2.0), (2.0, 11.94, 3.137)], [], [(8, 2, 3, 9), (2, 6, 7, 3), (10, 4, 5, 11), (21, 20, 13, 12), (8, 0, 4, 10), (11, 5, 1, 9), (7, 11, 9, 3), (2, 8, 10, 6), (6, 10, 11, 7), (0, 8, 9, 1), (13, 14, 18, 17), (22, 21, 12, 15), (20, 23, 14, 13), (23, 22, 15, 14), (19, 16, 17, 18), (14, 15, 19, 18), (15, 12, 16, 19), (12, 13, 17, 16), (5, 4, 22, 23), (1, 5, 23, 20), (4, 0, 21, 22), (0, 1, 20, 21)])
_uv = me_cube_002.uv_layers.new(name='UVMap')
_uv.uv.foreach_set('vector', [0.3831, 0.7149, 0.3838, 0.9997, 0.2449, 1.0, 0.2442, 0.7152, 0.6615, 0.0, 0.8003, 0.0, 0.8003, 0.1388, 0.6615, 0.1388, 0.1912, 0.2851, 0.1905, 0.5698, 0.03319, 0.5695, 0.05236, 0.2848, 0.3821, 0.3005, 0.2038, 0.3009, 0.1919, 0.2548, 0.382, 0.2543, 0.3838, 0.7149, 0.3838, 0.4302, 0.5226, 0.4302, 0.5226, 0.7149, 0.5226, 0.6599, 0.5226, 0.4413, 0.6615, 0.4413, 0.6615, 0.6599, 0.5226, 0.8895, 0.5226, 0.6599, 0.6615, 0.6599, 0.6615, 0.8895, 0.3838, 0.9997, 0.3838, 0.7149, 0.5226, 0.7149, 0.5226, 0.9997, 0.1919, 0.0003395, 0.1912, 0.2851, 0.05236, 0.2848, 0.05305, 0.0, 0.3824, 0.4302, 0.3831, 0.7149, 0.2442, 0.7152, 0.2251, 0.4305, 0.6615, 0.3189, 0.5226, 0.3189, 0.5226, 0.003471, 0.6615, 0.003471, 0.5226, 0.3005, 0.3838, 0.3005, 0.3838, 0.2543, 0.5226, 0.2543, 0.6615, 0.3492, 0.5226, 0.3492, 0.5226, 0.3189, 0.6615, 0.3189, 0.01187, 0.6991, 0.1902, 0.6995, 0.1901, 0.7457, 0.0, 0.7452, 0.5226, 0.0, 0.6615, 0.0, 0.6615, 0.003471, 0.5226, 0.003471, 0.0, 0.7452, 0.1901, 0.7457, 0.1919, 1.0, 0.186, 1.0, 0.5226, 0.2543, 0.3838, 0.2543, 0.3838, 0.0, 0.5226, 0.0, 0.382, 0.2543, 0.1919, 0.2548, 0.3779, 1.526e-05, 0.3838, 0.0, 0.03319, 0.5695, 0.1905, 0.5698, 0.1902, 0.6995, 0.01187, 0.6991, 0.6615, 0.4413, 0.5226, 0.4413, 0.5226, 0.3492, 0.6615, 0.3492, 0.5226, 0.4302, 0.3838, 0.4302, 0.3838, 0.3005, 0.5226, 0.3005, 0.3824, 0.4302, 0.2251, 0.4305, 0.2038, 0.3009, 0.3821, 0.3005])
me_cube_002.use_remesh_fix_poles = True
me_cube_002.use_remesh_preserve_attributes = False
me_cube_002.update()

# ---- objects
ob_cylinder = bpy.data.objects.new('Cylinder', me_cylinder)
ob_plane = bpy.data.objects.new('Plane', me_plane)
ob_plane_001 = bpy.data.objects.new('Plane.001', me_plane_001)
ob_cube = bpy.data.objects.new('Cube', me_cube)
ob_cube_001 = bpy.data.objects.new('Cube.001', me_cube_001)
ob_plane_002 = bpy.data.objects.new('Plane.002', me_plane_002)
ob_cube_002 = bpy.data.objects.new('Cube.002', me_cube_002)

# ---- transforms, parenting, visibility, modifiers, constraints
ob_cylinder.location = (0.0, 0.0, 0.0)
_m = ob_cylinder.modifiers.new('Solidify', 'SOLIDIFY')
_m.thickness = 1.0
_m = ob_cylinder.modifiers.new('Auto Smooth', 'NODES')
_m.node_group = ng_auto_smooth
_gi = [s.identifier for s in ng_auto_smooth.interface.items_tree if s.item_type == 'SOCKET' and s.in_out == 'INPUT']
_m[_gi[1]] = 0.5236  # Angle
ob_plane.location = (19.32, 49.33, -0.5602)
_m = ob_plane.modifiers.new('Subdivision', 'SUBSURF')
_m.levels = 2
_m = ob_plane.modifiers.new('Solidify', 'SOLIDIFY')
_m.thickness = 1.5
_m = ob_plane.modifiers.new('Auto Smooth', 'NODES')
_m.node_group = ng_auto_smooth
_gi = [s.identifier for s in ng_auto_smooth.interface.items_tree if s.item_type == 'SOCKET' and s.in_out == 'INPUT']
_m[_gi[1]] = 0.6981  # Angle
ob_plane_001.location = (30.87, -52.54, -20.83)
_m = ob_plane_001.modifiers.new('Solidify', 'SOLIDIFY')
_m.thickness = 1.0
_m = ob_plane_001.modifiers.new('Auto Smooth', 'NODES')
_m.node_group = ng_auto_smooth
_gi = [s.identifier for s in ng_auto_smooth.interface.items_tree if s.item_type == 'SOCKET' and s.in_out == 'INPUT']
_m[_gi[1]] = 0.5236  # Angle
ob_cube.location = (8.391, -47.27, -18.98)
ob_cube_001.location = (8.391, -66.2, -18.98)
ob_plane_002.location = (21.82, -72.37, -17.58)
_m = ob_plane_002.modifiers.new('Solidify', 'SOLIDIFY')
_m.thickness = 0.5
ob_cube_002.location = (34.65, -66.2, -18.98)

# ---- collection membership
col_collection.objects.link(ob_cylinder)
col_collection.objects.link(ob_plane)
col_collection.objects.link(ob_plane_001)
col_collection.objects.link(ob_cube)
col_collection.objects.link(ob_cube_001)
col_collection.objects.link(ob_plane_002)
col_collection.objects.link(ob_cube_002)

# ---- scene / render settings (as saved in the file)
scene.frame_start = 1; scene.frame_end = 250; scene.frame_set(1)
scene.render.engine = 'BLENDER_EEVEE_NEXT'
scene.cycles.use_denoising = False
scene.cycles.samples = 128
scene.cycles.sampling_pattern = 'TABULATED_SOBOL'
scene.cycles.use_adaptive_sampling = False
scene.cycles.use_light_tree = False
scene.view_settings.view_transform = 'Filmic'
bpy.context.view_layer.update()

# ---- added for rendering (the .blend has no active camera and no usable light): camera, sun
cam_auto = bpy.data.cameras.new('AutoCamera')
cam_auto.lens = 50.0
cam_auto.sensor_width = 36.0
cam_auto.clip_end = 3000.11
ob_auto_camera = bpy.data.objects.new('AutoCamera', cam_auto)
scene.collection.objects.link(ob_auto_camera)
ob_auto_camera.location = (187.299, -197.985, 132.391)
ob_auto_camera.rotation_euler = (1.09748, -7.21219e-08, 0.694738)
scene.camera = ob_auto_camera
light_auto_sun = bpy.data.lights.new('AutoSun', 'SUN')
light_auto_sun.energy = 3.0
light_auto_sun.angle = 0.0523599
ob_auto_sun = bpy.data.objects.new('AutoSun', light_auto_sun)
scene.collection.objects.link(ob_auto_sun)
ob_auto_sun.rotation_euler = (0.872665, 0.174533, 0.523599)
bpy.context.view_layer.update()
